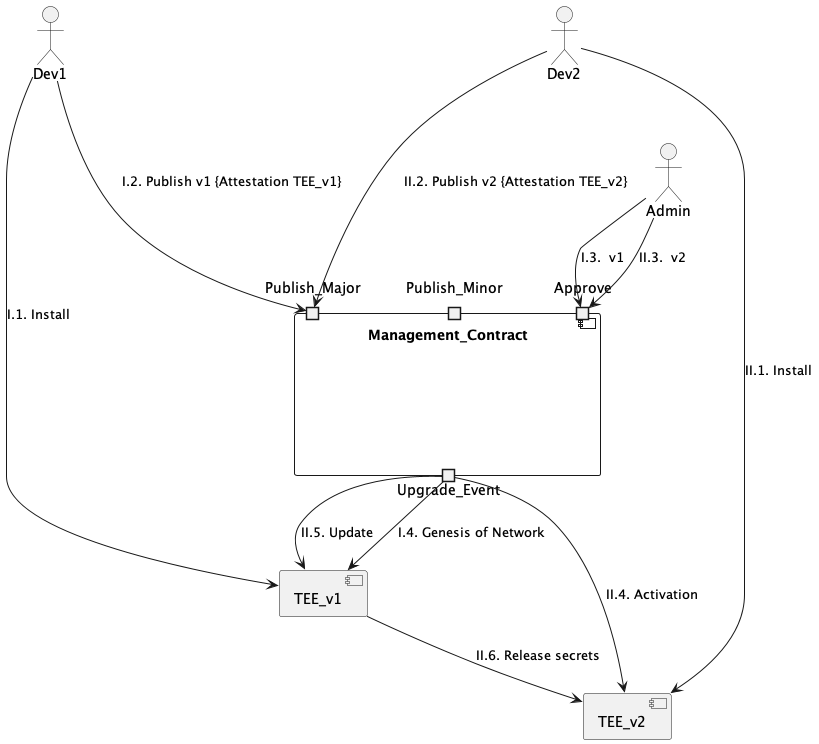

The diagram above was rendered by PlantUML. Its source (embedded in the PNG):
@startuml 

component Management_Contract {
  portin Publish_Major
  portin Publish_Minor
  portin Approve
  portout Upgrade_Event
}

actor Dev1
actor Dev2
actor Admin

Dev1 -----> [TEE_v1] : I.1. Install
Dev1 ---> Publish_Major :I.2. Publish v1 {Attestation TEE_v1}
Admin -> Approve: I.3.  v1
Upgrade_Event --> [TEE_v1]: I.4. Genesis of Network

Dev2 -----> [TEE_v2] : II.1. Install
Dev2 ---> Publish_Major :II.2. Publish v2 {Attestation TEE_v2}
Admin --> Approve: II.3.  v2
Upgrade_Event --> [TEE_v2]: II.4. Activation
Upgrade_Event --> [TEE_v1]: II.5. Update
[TEE_v1] --> [TEE_v2]: II.6. Release secrets
@enduml